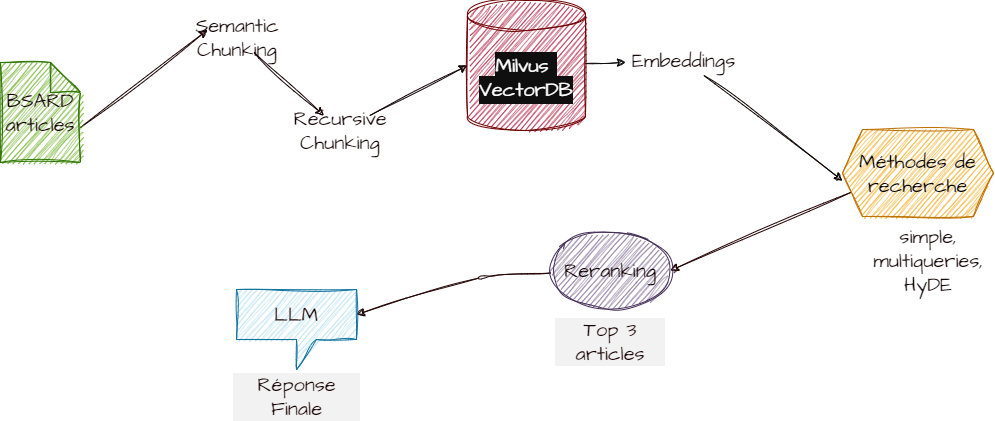

The diagram above was exported from draw.io. Its source (the exported page's mxGraphModel, read from the mxfile embedded in the PNG):
<mxGraphModel dx="1582" dy="1075" grid="0" gridSize="10" guides="1" tooltips="1" connect="1" arrows="1" fold="1" page="0" pageScale="1" pageWidth="850" pageHeight="1100" background="#ffffff" math="0" shadow="0">
  <root>
    <mxCell id="0" />
    <mxCell id="1" parent="0" />
    <mxCell id="12" style="edgeStyle=none;sketch=1;hachureGap=4;jiggle=2;curveFitting=1;html=1;entryX=0;entryY=0.25;entryDx=0;entryDy=0;fontFamily=Architects Daughter;fontSource=https%3A%2F%2Ffonts.googleapis.com%2Fcss%3Ffamily%3DArchitects%2BDaughter;fontSize=16;fontColor=#170808;exitX=0;exitY=0;exitDx=80;exitDy=65;exitPerimeter=0;strokeColor=#190101;" edge="1" parent="1" source="21" target="9">
      <mxGeometry relative="1" as="geometry">
        <mxPoint x="51.073732718894234" y="-50" as="sourcePoint" />
      </mxGeometry>
    </mxCell>
    <mxCell id="11" value="" style="edgeStyle=none;sketch=1;hachureGap=4;jiggle=2;curveFitting=1;html=1;fontFamily=Architects Daughter;fontSource=https%3A%2F%2Ffonts.googleapis.com%2Fcss%3Ffamily%3DArchitects%2BDaughter;fontSize=16;fontColor=#170808;strokeColor=#130101;" edge="1" parent="1" source="9" target="10">
      <mxGeometry relative="1" as="geometry" />
    </mxCell>
    <mxCell id="9" value="Semantic Chunking" style="text;html=1;strokeColor=none;fillColor=none;align=center;verticalAlign=middle;whiteSpace=wrap;rounded=0;sketch=1;hachureGap=4;jiggle=2;curveFitting=1;fontFamily=Architects Daughter;fontSource=https%3A%2F%2Ffonts.googleapis.com%2Fcss%3Ffamily%3DArchitects%2BDaughter;fontSize=20;fontColor=#170808;" vertex="1" parent="1">
      <mxGeometry x="135" y="-136" width="60" height="30" as="geometry" />
    </mxCell>
    <mxCell id="13" value="" style="edgeStyle=none;sketch=1;hachureGap=4;jiggle=2;curveFitting=1;html=1;fontFamily=Architects Daughter;fontSource=https%3A%2F%2Ffonts.googleapis.com%2Fcss%3Ffamily%3DArchitects%2BDaughter;fontSize=16;fontColor=#170808;entryX=0;entryY=0.5;entryDx=0;entryDy=0;entryPerimeter=0;strokeColor=#0e0101;" edge="1" parent="1" source="10" target="16">
      <mxGeometry relative="1" as="geometry">
        <mxPoint x="523" y="-31.689655172413836" as="targetPoint" />
      </mxGeometry>
    </mxCell>
    <mxCell id="10" value="Recursive Chunking" style="text;html=1;strokeColor=none;fillColor=none;align=center;verticalAlign=middle;whiteSpace=wrap;rounded=0;sketch=1;hachureGap=4;jiggle=2;curveFitting=1;fontFamily=Architects Daughter;fontSource=https%3A%2F%2Ffonts.googleapis.com%2Fcss%3Ffamily%3DArchitects%2BDaughter;fontSize=20;fontColor=#170808;" vertex="1" parent="1">
      <mxGeometry x="238" y="-43" width="60" height="30" as="geometry" />
    </mxCell>
    <mxCell id="18" style="edgeStyle=none;sketch=1;hachureGap=4;jiggle=2;curveFitting=1;html=1;entryX=0;entryY=0.588;entryDx=0;entryDy=0;entryPerimeter=0;fontFamily=Architects Daughter;fontSource=https%3A%2F%2Ffonts.googleapis.com%2Fcss%3Ffamily%3DArchitects%2BDaughter;fontSize=16;fontColor=#170808;strokeColor=#0a0000;" edge="1" parent="1" source="14" target="15">
      <mxGeometry relative="1" as="geometry" />
    </mxCell>
    <mxCell id="14" value="Embeddings" style="text;html=1;strokeColor=none;fillColor=none;align=center;verticalAlign=middle;whiteSpace=wrap;rounded=0;sketch=1;hachureGap=4;jiggle=2;curveFitting=1;fontFamily=Architects Daughter;fontSource=https%3A%2F%2Ffonts.googleapis.com%2Fcss%3Ffamily%3DArchitects%2BDaughter;fontSize=20;fontColor=#170808;" vertex="1" parent="1">
      <mxGeometry x="553" y="-113" width="117" height="30" as="geometry" />
    </mxCell>
    <mxCell id="23" style="edgeStyle=none;sketch=1;hachureGap=4;jiggle=2;curveFitting=1;html=1;exitX=0;exitY=0.75;exitDx=0;exitDy=0;entryX=1;entryY=0.5;entryDx=0;entryDy=0;fontFamily=Architects Daughter;fontSource=https%3A%2F%2Ffonts.googleapis.com%2Fcss%3Ffamily%3DArchitects%2BDaughter;fontSize=20;fontColor=#170808;strokeColor=#220202;" edge="1" parent="1" source="15" target="22">
      <mxGeometry relative="1" as="geometry" />
    </mxCell>
    <mxCell id="15" value="Méthodes de recherche" style="shape=hexagon;perimeter=hexagonPerimeter2;whiteSpace=wrap;html=1;fixedSize=1;sketch=1;hachureGap=4;jiggle=2;curveFitting=1;fontFamily=Architects Daughter;fontSource=https%3A%2F%2Ffonts.googleapis.com%2Fcss%3Ffamily%3DArchitects%2BDaughter;fontSize=20;fontColor=#000000;fillColor=#f0a30a;strokeColor=#BD7000;" vertex="1" parent="1">
      <mxGeometry x="770" y="-29" width="151" height="87" as="geometry" />
    </mxCell>
    <mxCell id="17" value="" style="edgeStyle=none;sketch=1;hachureGap=4;jiggle=2;curveFitting=1;html=1;fontFamily=Architects Daughter;fontSource=https%3A%2F%2Ffonts.googleapis.com%2Fcss%3Ffamily%3DArchitects%2BDaughter;fontSize=16;fontColor=#170808;strokeColor=#0e0c0c;" edge="1" parent="1" source="16" target="14">
      <mxGeometry relative="1" as="geometry" />
    </mxCell>
    <mxCell id="16" value="&lt;span style=&quot;background-color: rgb(16, 15, 15);&quot;&gt;Milvus&amp;nbsp;&lt;br&gt;VectorDB&lt;/span&gt;" style="shape=cylinder3;whiteSpace=wrap;html=1;boundedLbl=1;backgroundOutline=1;size=15;sketch=1;hachureGap=4;jiggle=2;curveFitting=1;fontFamily=Architects Daughter;fontSource=https%3A%2F%2Ffonts.googleapis.com%2Fcss%3Ffamily%3DArchitects%2BDaughter;fontSize=20;fontColor=#ffffff;fillColor=#a20025;strokeColor=#6F0000;" vertex="1" parent="1">
      <mxGeometry x="395" y="-158" width="118" height="130" as="geometry" />
    </mxCell>
    <mxCell id="20" value="&lt;font style=&quot;font-size: 20px;&quot;&gt;simple, multiqueries, HyDE&lt;/font&gt;" style="text;html=1;strokeColor=none;fillColor=none;align=center;verticalAlign=middle;whiteSpace=wrap;rounded=0;sketch=1;hachureGap=4;jiggle=2;curveFitting=1;fontFamily=Architects Daughter;fontSource=https%3A%2F%2Ffonts.googleapis.com%2Fcss%3Ffamily%3DArchitects%2BDaughter;fontSize=20;fontColor=#170808;" vertex="1" parent="1">
      <mxGeometry x="800" y="75" width="112" height="53" as="geometry" />
    </mxCell>
    <mxCell id="21" value="&lt;span style=&quot;font-size: 20px;&quot;&gt;&lt;font color=&quot;#130101&quot;&gt;BSARD articles&lt;/font&gt;&lt;/span&gt;" style="shape=note;whiteSpace=wrap;html=1;backgroundOutline=1;darkOpacity=0.05;sketch=1;hachureGap=4;jiggle=2;curveFitting=1;fontFamily=Architects Daughter;fontSource=https%3A%2F%2Ffonts.googleapis.com%2Fcss%3Ffamily%3DArchitects%2BDaughter;fontSize=14;fontColor=#ffffff;fillColor=#60a917;strokeColor=#2D7600;" vertex="1" parent="1">
      <mxGeometry x="-72" y="-96" width="80" height="100" as="geometry" />
    </mxCell>
    <mxCell id="26" style="edgeStyle=none;sketch=1;hachureGap=4;jiggle=2;curveFitting=1;html=1;entryX=0;entryY=0;entryDx=120;entryDy=25;entryPerimeter=0;fontFamily=Architects Daughter;fontSource=https%3A%2F%2Ffonts.googleapis.com%2Fcss%3Ffamily%3DArchitects%2BDaughter;fontSize=20;fontColor=#170808;strokeColor=#210303;" edge="1" parent="1" source="22" target="25">
      <mxGeometry relative="1" as="geometry">
        <Array as="points">
          <mxPoint x="415" y="117" />
        </Array>
      </mxGeometry>
    </mxCell>
    <mxCell id="22" value="&lt;font color=&quot;#0f0000&quot; style=&quot;font-size: 20px;&quot;&gt;Reranking&lt;/font&gt;" style="ellipse;whiteSpace=wrap;html=1;sketch=1;hachureGap=4;jiggle=2;curveFitting=1;fontFamily=Architects Daughter;fontSource=https%3A%2F%2Ffonts.googleapis.com%2Fcss%3Ffamily%3DArchitects%2BDaughter;fontSize=14;fontColor=#ffffff;fillColor=#76608a;strokeColor=#432D57;" vertex="1" parent="1">
      <mxGeometry x="478" y="72" width="120" height="80" as="geometry" />
    </mxCell>
    <mxCell id="25" value="&lt;font color=&quot;#180202&quot;&gt;LLM&lt;/font&gt;" style="shape=callout;whiteSpace=wrap;html=1;perimeter=calloutPerimeter;sketch=1;hachureGap=4;jiggle=2;curveFitting=1;fontFamily=Architects Daughter;fontSource=https%3A%2F%2Ffonts.googleapis.com%2Fcss%3Ffamily%3DArchitects%2BDaughter;fontSize=20;fillColor=#b1ddf0;strokeColor=#10739e;" vertex="1" parent="1">
      <mxGeometry x="164" y="131" width="120" height="80" as="geometry" />
    </mxCell>
    <mxCell id="29" value="Top 3 articles" style="text;html=1;strokeColor=none;fillColor=none;align=center;verticalAlign=middle;whiteSpace=wrap;rounded=0;labelBackgroundColor=#f2f2f2;sketch=1;hachureGap=4;jiggle=2;curveFitting=1;fontFamily=Architects Daughter;fontSource=https%3A%2F%2Ffonts.googleapis.com%2Fcss%3Ffamily%3DArchitects%2BDaughter;fontSize=20;fontColor=#180202;" vertex="1" parent="1">
      <mxGeometry x="482" y="168" width="112" height="30" as="geometry" />
    </mxCell>
    <mxCell id="31" value="Réponse Finale" style="text;html=1;strokeColor=none;fillColor=none;align=center;verticalAlign=middle;whiteSpace=wrap;rounded=0;labelBackgroundColor=#f2f2f2;sketch=1;hachureGap=4;jiggle=2;curveFitting=1;fontFamily=Architects Daughter;fontSource=https%3A%2F%2Ffonts.googleapis.com%2Fcss%3Ffamily%3DArchitects%2BDaughter;fontSize=20;fontColor=#180202;" vertex="1" parent="1">
      <mxGeometry x="159.5" y="223" width="129" height="30" as="geometry" />
    </mxCell>
  </root>
</mxGraphModel>